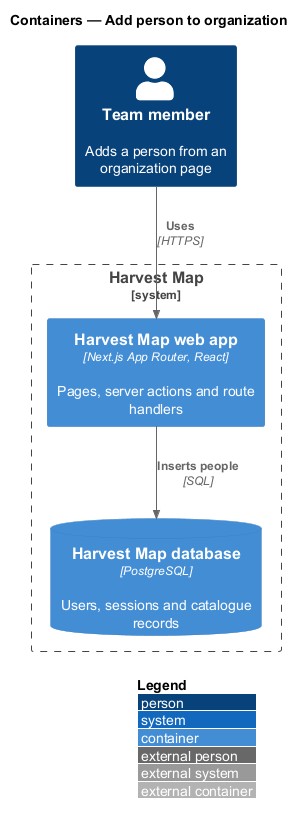

The diagram above was rendered by PlantUML. Its source (embedded in the PNG):
@startuml
!include <C4/C4_Container>
LAYOUT_WITH_LEGEND()
title Containers — Add person to organization

Person(member, "Team member", "Adds a person from an organization page")
System_Boundary(hm, "Harvest Map") {
  Container(web, "Harvest Map web app", "Next.js App Router, React", "Pages, server actions and route handlers")
  ContainerDb(db, "Harvest Map database", "PostgreSQL", "Users, sessions and catalogue records")
}
Rel(member, web, "Uses", "HTTPS")
Rel(web, db, "Inserts people", "SQL")
@enduml